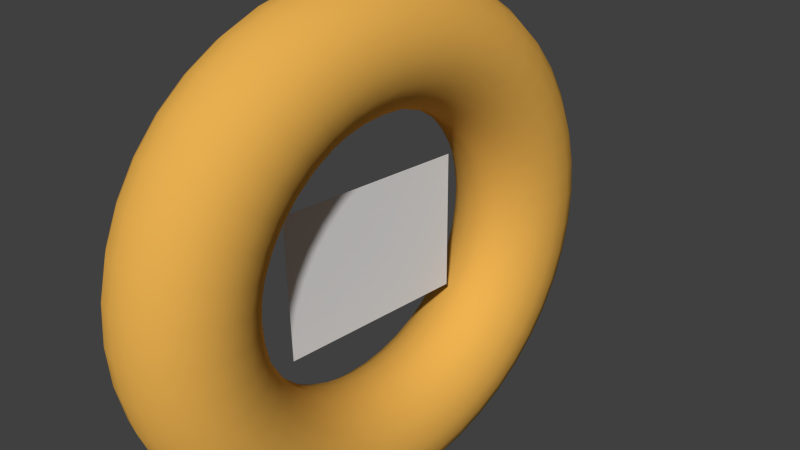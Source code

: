 # Source: GoalRing.blend  (saved by Blender 2.76.0; exported with 4.5.12 LTS)
import bpy
from mathutils import Matrix  # noqa: F401  (used for matrix-valued properties, if any)

bpy.ops.wm.read_factory_settings(use_empty=True)
scene = bpy.context.scene
scene.name = 'Scene'

# ---- collections
col_collection_1 = bpy.data.collections.new('Collection 1'); scene.collection.children.link(col_collection_1)

# ---- materials (node trees are filled in below, after node groups)
mat_material_001 = bpy.data.materials.new('Material.001')
mat_material_001.alpha_threshold = 0.0
mat_material_001.use_transparent_shadow = False
mat_material_001.diffuse_color = (0.8, 0.4256, 0.07918, 1.0)
mat_material_001.roughness = 0.5

# ---- material node trees

# ---- world
world_world = bpy.data.worlds.new('World'); scene.world = world_world
world_world.color = (0.05088, 0.05088, 0.05088)
world_world.use_sun_shadow = False
world_world.sun_shadow_jitter_overblur = 0.0
world_world.cycles.sampling_method = 'MANUAL'
world_world.cycles.sample_map_resolution = 256

# ---- cameras
cam_camera = bpy.data.cameras.new('Camera')
cam_camera.clip_end = 100.0
cam_camera.lens = 35.0
cam_camera.sensor_width = 32.0
cam_camera.sensor_height = 18.0
cam_camera.ortho_scale = 7.314
cam_camera.dof.focus_distance = 0.0
cam_camera.dof.aperture_fstop = 128.0

# ---- meshes
me_plane = bpy.data.meshes.new('Plane')
me_plane.from_pydata([(-1.0, -1.365, -4.906e-08), (1.0, -1.365, -4.906e-08), (-1.0, 1.365, 4.906e-08), (1.0, 1.365, 4.906e-08)], [], [(0, 1, 3, 2)])
_uv = me_plane.uv_layers.new(name='UVMap')
_uv.uv.foreach_set('vector', [0.05259, 0.8678, 0.05259, 0.2029, 0.9602, 0.2029, 0.9602, 0.8678])
me_plane.use_remesh_preserve_volume = False
me_plane.use_remesh_preserve_attributes = False
me_plane.use_mirror_vertex_groups = False
me_plane.update()
me_torus_001 = bpy.data.meshes.new('Torus.001')
me_torus_001.from_pydata([(1.89e-07, 5.011e-07, -3.605), (0.2735, 5.317e-07, -3.56), (0.5174, 5.467e-07, -3.428), (0.7052, 5.446e-07, -3.224), (0.8166, 5.254e-07, -2.97), (0.8395, 4.914e-07, -2.693), (0.7714, 4.461e-07, -2.425), (0.6197, 3.945e-07, -2.192), (0.4009, 3.422e-07, -2.022), (0.1386, 2.949e-07, -1.932), (-0.1386, 2.576e-07, -1.932), (-0.4009, 2.345e-07, -2.022), (-0.6197, 2.28e-07, -2.192), (-0.7714, 2.388e-07, -2.425), (-0.8395, 2.658e-07, -2.693), (-0.8166, 3.06e-07, -2.97), (-0.7052, 3.551e-07, -3.224), (-0.5174, 4.077e-07, -3.428), (-0.2735, 4.582e-07, -3.56), (1.89e-07, 0.5249, -3.567), (0.2735, 0.5183, -3.522), (0.5174, 0.4991, -3.391), (0.7052, 0.4694, -3.189), (0.8166, 0.4324, -2.938), (0.8395, 0.3922, -2.665), (0.7714, 0.353, -2.399), (0.6197, 0.3192, -2.169), (0.4009, 0.2944, -2.001), (0.1386, 0.2813, -1.911), (-0.1386, 0.2813, -1.911), (-0.4009, 0.2944, -2.001), (-0.6197, 0.3192, -2.169), (-0.7714, 0.353, -2.399), (-0.8395, 0.3922, -2.665), (-0.8166, 0.4324, -2.938), (-0.7052, 0.4694, -3.189), (-0.5174, 0.4991, -3.391), (-0.2735, 0.5183, -3.522), (1.89e-07, 1.039, -3.452), (0.2735, 1.026, -3.409), (0.5174, 0.9875, -3.282), (0.7052, 0.9287, -3.087), (0.8166, 0.8556, -2.844), (0.8395, 0.776, -2.579), (0.7714, 0.6985, -2.322), (0.6197, 0.6316, -2.099), (0.4009, 0.5826, -1.936), (0.1386, 0.5566, -1.85), (-0.1386, 0.5566, -1.85), (-0.4009, 0.5826, -1.936), (-0.6197, 0.6316, -2.099), (-0.7714, 0.6985, -2.322), (-0.8395, 0.776, -2.579), (-0.8166, 0.8556, -2.844), (-0.7052, 0.9287, -3.087), (-0.5174, 0.9875, -3.282), (-0.2735, 1.026, -3.409), (1.89e-07, 1.53, -3.264), (0.2735, 1.511, -3.223), (0.5174, 1.455, -3.104), (0.7052, 1.368, -2.919), (0.8166, 1.261, -2.689), (0.8395, 1.143, -2.439), (0.7714, 1.029, -2.195), (0.6197, 0.9306, -1.985), (0.4009, 0.8583, -1.831), (0.1386, 0.8201, -1.749), (-0.1386, 0.8201, -1.749), (-0.4009, 0.8583, -1.831), (-0.6197, 0.9306, -1.985), (-0.7714, 1.029, -2.195), (-0.8395, 1.143, -2.439), (-0.8166, 1.261, -2.689), (-0.7052, 1.368, -2.919), (-0.5174, 1.455, -3.104), (-0.2735, 1.511, -3.223), (-1.179e-08, 1.989, -3.007), (0.2735, 1.964, -2.969), (0.5174, 1.891, -2.859), (0.7052, 1.779, -2.689), (0.8166, 1.639, -2.477), (0.8395, 1.486, -2.246), (0.7714, 1.338, -2.022), (0.6197, 1.21, -1.828), (0.4009, 1.116, -1.686), (0.1386, 1.066, -1.611), (-0.1386, 1.066, -1.611), (-0.4009, 1.116, -1.686), (-0.6197, 1.21, -1.828), (-0.7714, 1.338, -2.022), (-0.8395, 1.486, -2.246), (-0.8166, 1.639, -2.477), (-0.7052, 1.779, -2.689), (-0.5174, 1.891, -2.859), (-0.2735, 1.964, -2.969), (-1.179e-08, 2.406, -2.685), (0.2735, 2.375, -2.651), (0.5174, 2.287, -2.553), (0.7052, 2.151, -2.401), (0.8166, 1.982, -2.212), (0.8395, 1.797, -2.006), (0.7714, 1.618, -1.806), (0.6197, 1.463, -1.633), (0.4009, 1.349, -1.506), (0.1386, 1.289, -1.439), (-0.1386, 1.289, -1.439), (-0.4009, 1.349, -1.506), (-0.6197, 1.463, -1.633), (-0.7714, 1.618, -1.806), (-0.8395, 1.797, -2.006), (-0.8166, 1.982, -2.212), (-0.7052, 2.151, -2.401), (-0.5174, 2.287, -2.553), (-0.2735, 2.375, -2.651), (-1.179e-08, 2.771, -2.306), (0.2735, 2.736, -2.277), (0.5174, 2.635, -2.193), (0.7052, 2.478, -2.062), (0.8166, 2.283, -1.9), (0.8395, 2.07, -1.723), (0.7714, 1.864, -1.551), (0.6197, 1.685, -1.402), (0.4009, 1.554, -1.293), (0.1386, 1.485, -1.236), (-0.1386, 1.485, -1.236), (-0.4009, 1.554, -1.293), (-0.6197, 1.685, -1.402), (-0.7714, 1.864, -1.551), (-0.8395, 2.07, -1.723), (-0.8166, 2.283, -1.9), (-0.7052, 2.478, -2.062), (-0.5174, 2.635, -2.193), (-0.2735, 2.736, -2.277), (-2.126e-07, 3.077, -1.878), (0.2735, 3.038, -1.854), (0.5174, 2.926, -1.786), (0.7052, 2.752, -1.679), (0.8166, 2.535, -1.547), (0.8395, 2.299, -1.403), (0.7714, 2.07, -1.263), (0.6197, 1.871, -1.142), (0.4009, 1.726, -1.053), (0.1386, 1.649, -1.006), (-0.1386, 1.649, -1.006), (-0.4009, 1.726, -1.053), (-0.6197, 1.871, -1.142), (-0.7714, 2.07, -1.263), (-0.8395, 2.299, -1.403), (-0.8166, 2.535, -1.547), (-0.7052, 2.752, -1.679), (-0.5174, 2.926, -1.786), (-0.2735, 3.038, -1.854), (-2.126e-07, 3.318, -1.41), (0.2735, 3.276, -1.392), (0.5174, 3.155, -1.341), (0.7052, 2.967, -1.261), (0.8166, 2.733, -1.161), (0.8395, 2.479, -1.053), (0.7714, 2.231, -0.9483), (0.6197, 2.018, -0.8575), (0.4009, 1.861, -0.7909), (0.1386, 1.778, -0.7556), (-0.1386, 1.778, -0.7556), (-0.4009, 1.861, -0.7909), (-0.6197, 2.018, -0.8575), (-0.7714, 2.231, -0.9483), (-0.8395, 2.479, -1.053), (-0.8166, 2.733, -1.161), (-0.7052, 2.967, -1.261), (-0.5174, 3.155, -1.341), (-0.2735, 3.276, -1.392), (-3.13e-07, 3.488, -0.9119), (0.2735, 3.444, -0.9004), (0.5174, 3.316, -0.867), (0.7052, 3.119, -0.8154), (0.8166, 2.873, -0.7511), (0.8395, 2.606, -0.6812), (0.7714, 2.346, -0.6133), (0.6197, 2.121, -0.5545), (0.4009, 1.956, -0.5115), (0.1386, 1.869, -0.4887), (-0.1386, 1.869, -0.4887), (-0.4009, 1.956, -0.5115), (-0.6197, 2.121, -0.5545), (-0.7714, 2.346, -0.6133), (-0.8395, 2.606, -0.6812), (-0.8166, 2.873, -0.7511), (-0.7052, 3.119, -0.8154), (-0.5174, 3.316, -0.867), (-0.2735, 3.444, -0.9004), (-3.381e-07, 3.584, -0.3943), (0.2735, 3.538, -0.3893), (0.5174, 3.407, -0.3749), (0.7052, 3.204, -0.3526), (0.8166, 2.952, -0.3248), (0.8395, 2.677, -0.2946), (0.7714, 2.41, -0.2652), (0.6197, 2.179, -0.2398), (0.4009, 2.01, -0.2212), (0.1386, 1.92, -0.2113), (-0.1386, 1.92, -0.2113), (-0.4009, 2.01, -0.2212), (-0.6197, 2.179, -0.2398), (-0.7714, 2.41, -0.2652), (-0.8395, 2.677, -0.2946), (-0.8166, 2.952, -0.3248), (-0.7052, 3.204, -0.3526), (-0.5174, 3.407, -0.3749), (-0.2735, 3.538, -0.3893), (-3.758e-07, 3.603, 0.1317), (0.2735, 3.557, 0.13), (0.5174, 3.425, 0.1252), (0.7052, 3.222, 0.1177), (0.8166, 2.968, 0.1085), (0.8395, 2.692, 0.09837), (0.7714, 2.423, 0.08855), (0.6197, 2.191, 0.08007), (0.4009, 2.021, 0.07385), (0.1386, 1.931, 0.07056), (-0.1386, 1.931, 0.07056), (-0.4009, 2.021, 0.07385), (-0.6197, 2.191, 0.08007), (-0.7714, 2.423, 0.08855), (-0.8395, 2.692, 0.09837), (-0.8166, 2.968, 0.1085), (-0.7052, 3.222, 0.1177), (-0.5174, 3.425, 0.1252), (-0.2735, 3.557, 0.13), (-4.135e-07, 3.545, 0.6549), (0.2735, 3.5, 0.6466), (0.5174, 3.371, 0.6226), (0.7052, 3.17, 0.5855), (0.8166, 2.92, 0.5394), (0.8395, 2.649, 0.4892), (0.7714, 2.384, 0.4404), (0.6197, 2.156, 0.3982), (0.4009, 1.988, 0.3673), (0.1386, 1.9, 0.3509), (-0.1386, 1.9, 0.3509), (-0.4009, 1.988, 0.3673), (-0.6197, 2.156, 0.3982), (-0.7714, 2.384, 0.4404), (-0.8395, 2.649, 0.4892), (-0.8166, 2.92, 0.5394), (-0.7052, 3.17, 0.5855), (-0.5174, 3.371, 0.6226), (-0.2735, 3.5, 0.6466), (-4.135e-07, 3.412, 1.164), (0.2735, 3.369, 1.149), (0.5174, 3.244, 1.107), (0.7052, 3.051, 1.041), (0.8166, 2.811, 0.9589), (0.8395, 2.549, 0.8696), (0.7714, 2.295, 0.7828), (0.6197, 2.075, 0.7079), (0.4009, 1.914, 0.6529), (0.1386, 1.829, 0.6238), (-0.1386, 1.829, 0.6238), (-0.4009, 1.914, 0.6529), (-0.6197, 2.075, 0.7079), (-0.7714, 2.295, 0.7828), (-0.8395, 2.549, 0.8696), (-0.8166, 2.811, 0.9589), (-0.7052, 3.051, 1.041), (-0.5174, 3.244, 1.107), (-0.2735, 3.369, 1.149), (-4.135e-07, 3.206, 1.648), (0.2735, 3.166, 1.628), (0.5174, 3.048, 1.567), (0.7052, 2.867, 1.474), (0.8166, 2.641, 1.358), (0.8395, 2.395, 1.232), (0.7714, 2.156, 1.109), (0.6197, 1.95, 1.002), (0.4009, 1.798, 0.9246), (0.1386, 1.718, 0.8834), (-0.1386, 1.718, 0.8834), (-0.4009, 1.798, 0.9246), (-0.6197, 1.95, 1.002), (-0.7714, 2.156, 1.109), (-0.8395, 2.395, 1.232), (-0.8166, 2.641, 1.358), (-0.7052, 2.867, 1.474), (-0.5174, 3.048, 1.567), (-0.2735, 3.166, 1.628), (-4.135e-07, 2.932, 2.098), (0.2735, 2.895, 2.071), (0.5174, 2.788, 1.994), (0.7052, 2.622, 1.876), (0.8166, 2.415, 1.728), (0.8395, 2.19, 1.567), (0.7714, 1.972, 1.411), (0.6197, 1.783, 1.276), (0.4009, 1.645, 1.177), (0.1386, 1.571, 1.124), (-0.1386, 1.571, 1.124), (-0.4009, 1.645, 1.177), (-0.6197, 1.783, 1.276), (-0.7714, 1.972, 1.411), (-0.8395, 2.19, 1.567), (-0.8166, 2.415, 1.728), (-0.7052, 2.622, 1.876), (-0.5174, 2.788, 1.994), (-0.2735, 2.895, 2.071), (-4.135e-07, 2.595, 2.502), (0.2735, 2.563, 2.471), (0.5174, 2.468, 2.379), (0.7052, 2.321, 2.237), (0.8166, 2.138, 2.061), (0.8395, 1.939, 1.869), (0.7714, 1.745, 1.683), (0.6197, 1.578, 1.522), (0.4009, 1.456, 1.403), (0.1386, 1.391, 1.341), (-0.1386, 1.391, 1.341), (-0.4009, 1.456, 1.403), (-0.6197, 1.578, 1.522), (-0.7714, 1.745, 1.683), (-0.8395, 1.939, 1.869), (-0.8166, 2.138, 2.061), (-0.7052, 2.321, 2.237), (-0.5174, 2.468, 2.379), (-0.2735, 2.563, 2.471), (-4.135e-07, 2.203, 2.854), (0.2735, 2.176, 2.817), (0.5174, 2.095, 2.713), (0.7052, 1.97, 2.552), (0.8166, 1.815, 2.351), (0.8395, 1.646, 2.132), (0.7714, 1.482, 1.919), (0.6197, 1.34, 1.735), (0.4009, 1.236, 1.6), (0.1386, 1.181, 1.529), (-0.1386, 1.181, 1.529), (-0.4009, 1.236, 1.6), (-0.6197, 1.34, 1.735), (-0.7714, 1.482, 1.919), (-0.8395, 1.646, 2.132), (-0.8166, 1.815, 2.351), (-0.7052, 1.97, 2.552), (-0.5174, 2.095, 2.713), (-0.2735, 2.176, 2.817), (-4.135e-07, 1.764, 3.144), (0.2735, 1.742, 3.104), (0.5174, 1.678, 2.989), (0.7052, 1.578, 2.811), (0.8166, 1.453, 2.59), (0.8395, 1.318, 2.349), (0.7714, 1.187, 2.114), (0.6197, 1.073, 1.912), (0.4009, 0.9897, 1.763), (0.1386, 0.9456, 1.685), (-0.1386, 0.9456, 1.685), (-0.4009, 0.9897, 1.763), (-0.6197, 1.073, 1.912), (-0.7714, 1.187, 2.114), (-0.8395, 1.318, 2.349), (-0.8166, 1.453, 2.59), (-0.7052, 1.578, 2.811), (-0.5174, 1.678, 2.989), (-0.2735, 1.742, 3.104), (-4.135e-07, 1.288, 3.367), (0.2735, 1.272, 3.325), (0.5174, 1.224, 3.202), (0.7052, 1.152, 3.011), (0.8166, 1.061, 2.774), (0.8395, 0.9622, 2.516), (0.7714, 0.8661, 2.265), (0.6197, 0.7832, 2.048), (0.4009, 0.7224, 1.889), (0.1386, 0.6902, 1.805), (-0.1386, 0.6902, 1.805), (-0.4009, 0.7224, 1.889), (-0.6197, 0.7832, 2.048), (-0.7714, 0.8661, 2.265), (-0.8395, 0.9622, 2.516), (-0.8166, 1.061, 2.774), (-0.7052, 1.152, 3.011), (-0.5174, 1.224, 3.202), (-0.2735, 1.272, 3.325), (-2.126e-07, 0.7839, 3.519), (0.2735, 0.774, 3.474), (0.5174, 0.7453, 3.346), (0.7052, 0.7009, 3.147), (0.8166, 0.6457, 2.899), (0.8395, 0.5856, 2.629), (0.7714, 0.5272, 2.367), (0.6197, 0.4767, 2.14), (0.4009, 0.4397, 1.974), (0.1386, 0.4201, 1.886), (-0.1386, 0.4201, 1.886), (-0.4009, 0.4397, 1.974), (-0.6197, 0.4767, 2.14), (-0.7714, 0.5272, 2.367), (-0.8395, 0.5856, 2.629), (-0.8166, 0.6457, 2.899), (-0.7052, 0.7009, 3.147), (-0.5174, 0.7453, 3.346), (-0.2735, 0.774, 3.474), (-2.126e-07, 0.2632, 3.596), (0.2735, 0.2598, 3.55), (0.5174, 0.2502, 3.419), (0.7052, 0.2353, 3.215), (0.8166, 0.2168, 2.962), (0.8395, 0.1966, 2.686), (0.7714, 0.177, 2.418), (0.6197, 0.16, 2.187), (0.4009, 0.1476, 2.017), (0.1386, 0.141, 1.927), (-0.1386, 0.141, 1.927), (-0.4009, 0.1476, 2.017), (-0.6197, 0.16, 2.187), (-0.7714, 0.177, 2.418), (-0.8395, 0.1966, 2.686), (-0.8166, 0.2168, 2.962), (-0.7052, 0.2353, 3.215), (-0.5174, 0.2502, 3.419), (-0.2735, 0.2598, 3.55), (-2.126e-07, -0.2632, 3.596), (0.2735, -0.2598, 3.55), (0.5174, -0.2502, 3.419), (0.7052, -0.2353, 3.215), (0.8166, -0.2168, 2.962), (0.8395, -0.1966, 2.686), (0.7714, -0.177, 2.418), (0.6197, -0.16, 2.187), (0.4009, -0.1476, 2.017), (0.1386, -0.141, 1.927), (-0.1386, -0.141, 1.927), (-0.4009, -0.1476, 2.017), (-0.6197, -0.16, 2.187), (-0.7714, -0.177, 2.418), (-0.8395, -0.1966, 2.686), (-0.8166, -0.2168, 2.962), (-0.7052, -0.2353, 3.215), (-0.5174, -0.2502, 3.419), (-0.2735, -0.2598, 3.55), (-2.126e-07, -0.7839, 3.519), (0.2735, -0.774, 3.474), (0.5174, -0.7453, 3.346), (0.7052, -0.7009, 3.147), (0.8166, -0.6457, 2.899), (0.8395, -0.5856, 2.629), (0.7714, -0.5272, 2.367), (0.6197, -0.4767, 2.14), (0.4009, -0.4397, 1.974), (0.1386, -0.4201, 1.886), (-0.1386, -0.4201, 1.886), (-0.4009, -0.4397, 1.974), (-0.6197, -0.4767, 2.14), (-0.7714, -0.5272, 2.367), (-0.8395, -0.5856, 2.629), (-0.8166, -0.6457, 2.899), (-0.7052, -0.7009, 3.147), (-0.5174, -0.7453, 3.346), (-0.2735, -0.774, 3.474), (-1.179e-08, -1.288, 3.367), (0.2735, -1.272, 3.325), (0.5174, -1.224, 3.202), (0.7052, -1.152, 3.011), (0.8166, -1.061, 2.774), (0.8395, -0.9622, 2.516), (0.7714, -0.8661, 2.265), (0.6197, -0.7832, 2.048), (0.4009, -0.7224, 1.889), (0.1386, -0.6902, 1.805), (-0.1386, -0.6902, 1.805), (-0.4009, -0.7224, 1.889), (-0.6197, -0.7832, 2.048), (-0.7714, -0.8661, 2.265), (-0.8395, -0.9622, 2.516), (-0.8166, -1.061, 2.774), (-0.7052, -1.152, 3.011), (-0.5174, -1.224, 3.202), (-0.2735, -1.272, 3.325), (1.89e-07, -1.764, 3.144), (0.2735, -1.742, 3.104), (0.5174, -1.678, 2.989), (0.7052, -1.578, 2.811), (0.8166, -1.453, 2.59), (0.8395, -1.318, 2.349), (0.7714, -1.187, 2.114), (0.6197, -1.073, 1.912), (0.4009, -0.9897, 1.763), (0.1386, -0.9456, 1.685), (-0.1386, -0.9456, 1.685), (-0.4009, -0.9897, 1.763), (-0.6197, -1.073, 1.912), (-0.7714, -1.187, 2.114), (-0.8395, -1.318, 2.349), (-0.8166, -1.453, 2.59), (-0.7052, -1.578, 2.811), (-0.5174, -1.678, 2.989), (-0.2735, -1.742, 3.104), (1.89e-07, -2.203, 2.854), (0.2735, -2.176, 2.817), (0.5174, -2.095, 2.713), (0.7052, -1.97, 2.552), (0.8166, -1.815, 2.351), (0.8395, -1.646, 2.132), (0.7714, -1.482, 1.919), (0.6197, -1.34, 1.735), (0.4009, -1.236, 1.6), (0.1386, -1.181, 1.529), (-0.1386, -1.181, 1.529), (-0.4009, -1.236, 1.6), (-0.6197, -1.34, 1.735), (-0.7714, -1.482, 1.919), (-0.8395, -1.646, 2.132), (-0.8166, -1.815, 2.351), (-0.7052, -1.97, 2.552), (-0.5174, -2.095, 2.713), (-0.2735, -2.176, 2.817), (1.89e-07, -2.595, 2.502), (0.2735, -2.563, 2.471), (0.5174, -2.468, 2.379), (0.7052, -2.321, 2.237), (0.8166, -2.138, 2.061), (0.8395, -1.939, 1.869), (0.7714, -1.745, 1.683), (0.6197, -1.578, 1.522), (0.4009, -1.456, 1.403), (0.1386, -1.391, 1.341), (-0.1386, -1.391, 1.341), (-0.4009, -1.456, 1.403), (-0.6197, -1.578, 1.522), (-0.7714, -1.745, 1.683), (-0.8395, -1.939, 1.869), (-0.8166, -2.138, 2.061), (-0.7052, -2.321, 2.237), (-0.5174, -2.468, 2.379), (-0.2735, -2.563, 2.471), (3.899e-07, -2.932, 2.098), (0.2735, -2.895, 2.071), (0.5174, -2.788, 1.994), (0.7052, -2.622, 1.876), (0.8166, -2.415, 1.728), (0.8395, -2.19, 1.567), (0.7714, -1.972, 1.411), (0.6197, -1.783, 1.276), (0.4009, -1.645, 1.177), (0.1386, -1.571, 1.124), (-0.1386, -1.571, 1.124), (-0.4009, -1.645, 1.177), (-0.6197, -1.783, 1.276), (-0.7714, -1.972, 1.411), (-0.8395, -2.19, 1.567), (-0.8166, -2.415, 1.728), (-0.7052, -2.622, 1.876), (-0.5174, -2.788, 1.994), (-0.2735, -2.895, 2.071), (3.899e-07, -3.206, 1.648), (0.2735, -3.166, 1.628), (0.5174, -3.048, 1.567), (0.7052, -2.867, 1.474), (0.8166, -2.641, 1.358), (0.8395, -2.395, 1.232), (0.7714, -2.156, 1.109), (0.6197, -1.95, 1.002), (0.4009, -1.798, 0.9246), (0.1386, -1.718, 0.8834), (-0.1386, -1.718, 0.8834), (-0.4009, -1.798, 0.9246), (-0.6197, -1.95, 1.002), (-0.7714, -2.156, 1.109), (-0.8395, -2.395, 1.232), (-0.8166, -2.641, 1.358), (-0.7052, -2.867, 1.474), (-0.5174, -3.048, 1.567), (-0.2735, -3.166, 1.628), (4.903e-07, -3.412, 1.164), (0.2735, -3.369, 1.149), (0.5174, -3.244, 1.107), (0.7052, -3.051, 1.041), (0.8166, -2.811, 0.9589), (0.8395, -2.549, 0.8696), (0.7714, -2.295, 0.7828), (0.6197, -2.075, 0.7079), (0.4009, -1.914, 0.6529), (0.1386, -1.829, 0.6238), (-0.1386, -1.829, 0.6238), (-0.4009, -1.914, 0.6529), (-0.6197, -2.075, 0.7079), (-0.7714, -2.295, 0.7828), (-0.8395, -2.549, 0.8696), (-0.8166, -2.811, 0.9589), (-0.7052, -3.051, 1.041), (-0.5174, -3.244, 1.107), (-0.2735, -3.369, 1.149), (5.405e-07, -3.545, 0.6549), (0.2735, -3.5, 0.6466), (0.5174, -3.371, 0.6226), (0.7052, -3.17, 0.5855), (0.8166, -2.92, 0.5394), (0.8395, -2.649, 0.4892), (0.7714, -2.384, 0.4404), (0.6197, -2.156, 0.3982), (0.4009, -1.988, 0.3673), (0.1386, -1.9, 0.3509), (-0.1386, -1.9, 0.3509), (-0.4009, -1.988, 0.3673), (-0.6197, -2.156, 0.3982), (-0.7714, -2.384, 0.4404), (-0.8395, -2.649, 0.4892), (-0.8166, -2.92, 0.5394), (-0.7052, -3.17, 0.5855), (-0.5174, -3.371, 0.6226), (-0.2735, -3.5, 0.6466), (5.907e-07, -3.603, 0.1317), (0.2735, -3.557, 0.13), (0.5174, -3.425, 0.1252), (0.7052, -3.222, 0.1177), (0.8166, -2.968, 0.1085), (0.8395, -2.692, 0.09837), (0.7714, -2.423, 0.08855), (0.6197, -2.191, 0.08007), (0.4009, -2.021, 0.07385), (0.1386, -1.931, 0.07056), (-0.1386, -1.931, 0.07056), (-0.4009, -2.021, 0.07385), (-0.6197, -2.191, 0.08007), (-0.7714, -2.423, 0.08855), (-0.8395, -2.692, 0.09837), (-0.8166, -2.968, 0.1085), (-0.7052, -3.222, 0.1177), (-0.5174, -3.425, 0.1252), (-0.2735, -3.557, 0.13), (6.158e-07, -3.584, -0.3943), (0.2735, -3.538, -0.3893), (0.5174, -3.407, -0.3749), (0.7052, -3.204, -0.3526), (0.8166, -2.952, -0.3248), (0.8395, -2.677, -0.2946), (0.7714, -2.41, -0.2652), (0.6197, -2.179, -0.2398), (0.4009, -2.01, -0.2212), (0.1386, -1.92, -0.2113), (-0.1386, -1.92, -0.2113), (-0.4009, -2.01, -0.2212), (-0.6197, -2.179, -0.2398), (-0.7714, -2.41, -0.2652), (-0.8395, -2.677, -0.2946), (-0.8166, -2.952, -0.3248), (-0.7052, -3.204, -0.3526), (-0.5174, -3.407, -0.3749), (-0.2735, -3.538, -0.3893), (6.911e-07, -3.488, -0.9119), (0.2735, -3.444, -0.9004), (0.5174, -3.316, -0.867), (0.7052, -3.119, -0.8154), (0.8166, -2.873, -0.7511), (0.8395, -2.606, -0.6812), (0.7714, -2.346, -0.6133), (0.6197, -2.121, -0.5545), (0.4009, -1.956, -0.5115), (0.1386, -1.869, -0.4887), (-0.1386, -1.869, -0.4887), (-0.4009, -1.956, -0.5115), (-0.6197, -2.121, -0.5545), (-0.7714, -2.346, -0.6133), (-0.8395, -2.606, -0.6812), (-0.8166, -2.873, -0.7511), (-0.7052, -3.119, -0.8154), (-0.5174, -3.316, -0.867), (-0.2735, -3.444, -0.9004), (6.911e-07, -3.318, -1.41), (0.2735, -3.276, -1.392), (0.5174, -3.155, -1.341), (0.7052, -2.967, -1.261), (0.8166, -2.733, -1.161), (0.8395, -2.479, -1.053), (0.7714, -2.231, -0.9483), (0.6197, -2.018, -0.8575), (0.4009, -1.861, -0.7909), (0.1386, -1.778, -0.7556), (-0.1386, -1.778, -0.7556), (-0.4009, -1.861, -0.7909), (-0.6197, -2.018, -0.8575), (-0.7714, -2.231, -0.9483), (-0.8395, -2.479, -1.053), (-0.8166, -2.733, -1.161), (-0.7052, -2.967, -1.261), (-0.5174, -3.155, -1.341), (-0.2735, -3.276, -1.392), (5.907e-07, -3.077, -1.878), (0.2735, -3.038, -1.854), (0.5174, -2.926, -1.786), (0.7052, -2.752, -1.679), (0.8166, -2.535, -1.547), (0.8395, -2.299, -1.403), (0.7714, -2.07, -1.263), (0.6197, -1.871, -1.142), (0.4009, -1.726, -1.053), (0.1386, -1.649, -1.006), (-0.1386, -1.649, -1.006), (-0.4009, -1.726, -1.053), (-0.6197, -1.871, -1.142), (-0.7714, -2.07, -1.263), (-0.8395, -2.299, -1.403), (-0.8166, -2.535, -1.547), (-0.7052, -2.752, -1.679), (-0.5174, -2.926, -1.786), (-0.2735, -3.038, -1.854), (5.907e-07, -2.771, -2.306), (0.2735, -2.736, -2.277), (0.5174, -2.635, -2.193), (0.7052, -2.478, -2.062), (0.8166, -2.283, -1.9), (0.8395, -2.07, -1.723), (0.7714, -1.864, -1.551), (0.6197, -1.685, -1.402), (0.4009, -1.554, -1.293), (0.1386, -1.485, -1.236), (-0.1386, -1.485, -1.236), (-0.4009, -1.554, -1.293), (-0.6197, -1.685, -1.402), (-0.7714, -1.864, -1.551), (-0.8395, -2.07, -1.723), (-0.8166, -2.283, -1.9), (-0.7052, -2.478, -2.062), (-0.5174, -2.635, -2.193), (-0.2735, -2.736, -2.277), (5.907e-07, -2.406, -2.685), (0.2735, -2.375, -2.651), (0.5174, -2.287, -2.553), (0.7052, -2.151, -2.401), (0.8166, -1.982, -2.212), (0.8395, -1.797, -2.006), (0.7714, -1.618, -1.806), (0.6197, -1.463, -1.633), (0.4009, -1.349, -1.506), (0.1386, -1.289, -1.439), (-0.1386, -1.289, -1.439), (-0.4009, -1.349, -1.506), (-0.6197, -1.463, -1.633), (-0.7714, -1.618, -1.806), (-0.8395, -1.797, -2.006), (-0.8166, -1.982, -2.212), (-0.7052, -2.151, -2.401), (-0.5174, -2.287, -2.553), (-0.2735, -2.375, -2.651), (5.907e-07, -1.989, -3.007), (0.2735, -1.964, -2.969), (0.5174, -1.891, -2.859), (0.7052, -1.779, -2.689), (0.8166, -1.639, -2.477), (0.8395, -1.486, -2.246), (0.7714, -1.338, -2.022), (0.6197, -1.21, -1.828), (0.4009, -1.116, -1.686), (0.1386, -1.066, -1.611), (-0.1386, -1.066, -1.611), (-0.4009, -1.116, -1.686), (-0.6197, -1.21, -1.828), (-0.7714, -1.338, -2.022), (-0.8395, -1.486, -2.246), (-0.8166, -1.639, -2.477), (-0.7052, -1.779, -2.689), (-0.5174, -1.891, -2.859), (-0.2735, -1.964, -2.969), (5.907e-07, -1.53, -3.264), (0.2735, -1.511, -3.223), (0.5174, -1.455, -3.104), (0.7052, -1.368, -2.919), (0.8166, -1.261, -2.689), (0.8395, -1.143, -2.439), (0.7714, -1.029, -2.195), (0.6197, -0.9306, -1.985), (0.4009, -0.8583, -1.831), (0.1386, -0.8201, -1.749), (-0.1386, -0.8201, -1.749), (-0.4009, -0.8583, -1.831), (-0.6197, -0.9306, -1.985), (-0.7714, -1.029, -2.195), (-0.8395, -1.143, -2.439), (-0.8166, -1.261, -2.689), (-0.7052, -1.368, -2.919), (-0.5174, -1.455, -3.104), (-0.2735, -1.511, -3.223), (5.907e-07, -1.039, -3.452), (0.2735, -1.026, -3.409), (0.5174, -0.9875, -3.282), (0.7052, -0.9287, -3.087), (0.8166, -0.8556, -2.844), (0.8395, -0.776, -2.579), (0.7714, -0.6985, -2.322), (0.6197, -0.6316, -2.099), (0.4009, -0.5826, -1.936), (0.1386, -0.5566, -1.85), (-0.1386, -0.5566, -1.85), (-0.4009, -0.5826, -1.936), (-0.6197, -0.6316, -2.099), (-0.7714, -0.6985, -2.322), (-0.8395, -0.776, -2.579), (-0.8166, -0.8556, -2.844), (-0.7052, -0.9287, -3.087), (-0.5174, -0.9875, -3.282), (-0.2735, -1.026, -3.409), (5.907e-07, -0.5249, -3.567), (0.2735, -0.5183, -3.522), (0.5174, -0.4991, -3.391), (0.7052, -0.4694, -3.189), (0.8166, -0.4324, -2.938), (0.8395, -0.3922, -2.665), (0.7714, -0.353, -2.399), (0.6197, -0.3192, -2.169), (0.4009, -0.2944, -2.001), (0.1386, -0.2813, -1.911), (-0.1386, -0.2813, -1.911), (-0.4009, -0.2944, -2.001), (-0.6197, -0.3192, -2.169), (-0.7714, -0.353, -2.399), (-0.8395, -0.3922, -2.665), (-0.8166, -0.4324, -2.938), (-0.7052, -0.4694, -3.189), (-0.5174, -0.4991, -3.391), (-0.2735, -0.5183, -3.522)], [], [(0, 19, 20, 1), (1, 20, 21, 2), (2, 21, 22, 3), (3, 22, 23, 4), (4, 23, 24, 5), (5, 24, 25, 6), (6, 25, 26, 7), (7, 26, 27, 8), (8, 27, 28, 9), (9, 28, 29, 10), (10, 29, 30, 11), (11, 30, 31, 12), (12, 31, 32, 13), (13, 32, 33, 14), (14, 33, 34, 15), (15, 34, 35, 16), (16, 35, 36, 17), (17, 36, 37, 18), (0, 18, 37, 19), (19, 38, 39, 20), (20, 39, 40, 21), (21, 40, 41, 22), (22, 41, 42, 23), (23, 42, 43, 24), (24, 43, 44, 25), (25, 44, 45, 26), (26, 45, 46, 27), (27, 46, 47, 28), (28, 47, 48, 29), (29, 48, 49, 30), (30, 49, 50, 31), (31, 50, 51, 32), (32, 51, 52, 33), (33, 52, 53, 34), (34, 53, 54, 35), (35, 54, 55, 36), (36, 55, 56, 37), (37, 56, 38, 19), (38, 57, 58, 39), (39, 58, 59, 40), (40, 59, 60, 41), (41, 60, 61, 42), (42, 61, 62, 43), (43, 62, 63, 44), (44, 63, 64, 45), (45, 64, 65, 46), (46, 65, 66, 47), (47, 66, 67, 48), (48, 67, 68, 49), (49, 68, 69, 50), (50, 69, 70, 51), (51, 70, 71, 52), (52, 71, 72, 53), (53, 72, 73, 54), (54, 73, 74, 55), (55, 74, 75, 56), (56, 75, 57, 38), (57, 76, 77, 58), (58, 77, 78, 59), (59, 78, 79, 60), (60, 79, 80, 61), (61, 80, 81, 62), (62, 81, 82, 63), (63, 82, 83, 64), (64, 83, 84, 65), (65, 84, 85, 66), (66, 85, 86, 67), (67, 86, 87, 68), (68, 87, 88, 69), (69, 88, 89, 70), (70, 89, 90, 71), (71, 90, 91, 72), (72, 91, 92, 73), (73, 92, 93, 74), (74, 93, 94, 75), (75, 94, 76, 57), (76, 95, 96, 77), (77, 96, 97, 78), (78, 97, 98, 79), (79, 98, 99, 80), (80, 99, 100, 81), (81, 100, 101, 82), (82, 101, 102, 83), (83, 102, 103, 84), (84, 103, 104, 85), (85, 104, 105, 86), (86, 105, 106, 87), (87, 106, 107, 88), (88, 107, 108, 89), (89, 108, 109, 90), (90, 109, 110, 91), (91, 110, 111, 92), (92, 111, 112, 93), (93, 112, 113, 94), (94, 113, 95, 76), (95, 114, 115, 96), (96, 115, 116, 97), (97, 116, 117, 98), (98, 117, 118, 99), (99, 118, 119, 100), (100, 119, 120, 101), (101, 120, 121, 102), (102, 121, 122, 103), (103, 122, 123, 104), (104, 123, 124, 105), (105, 124, 125, 106), (106, 125, 126, 107), (107, 126, 127, 108), (108, 127, 128, 109), (109, 128, 129, 110), (110, 129, 130, 111), (111, 130, 131, 112), (112, 131, 132, 113), (113, 132, 114, 95), (114, 133, 134, 115), (115, 134, 135, 116), (116, 135, 136, 117), (117, 136, 137, 118), (118, 137, 138, 119), (119, 138, 139, 120), (120, 139, 140, 121), (121, 140, 141, 122), (122, 141, 142, 123), (123, 142, 143, 124), (124, 143, 144, 125), (125, 144, 145, 126), (126, 145, 146, 127), (127, 146, 147, 128), (128, 147, 148, 129), (129, 148, 149, 130), (130, 149, 150, 131), (131, 150, 151, 132), (132, 151, 133, 114), (133, 152, 153, 134), (134, 153, 154, 135), (135, 154, 155, 136), (136, 155, 156, 137), (137, 156, 157, 138), (138, 157, 158, 139), (139, 158, 159, 140), (140, 159, 160, 141), (141, 160, 161, 142), (142, 161, 162, 143), (143, 162, 163, 144), (144, 163, 164, 145), (145, 164, 165, 146), (146, 165, 166, 147), (147, 166, 167, 148), (148, 167, 168, 149), (149, 168, 169, 150), (150, 169, 170, 151), (151, 170, 152, 133), (152, 171, 172, 153), (153, 172, 173, 154), (154, 173, 174, 155), (155, 174, 175, 156), (156, 175, 176, 157), (157, 176, 177, 158), (158, 177, 178, 159), (159, 178, 179, 160), (160, 179, 180, 161), (161, 180, 181, 162), (162, 181, 182, 163), (163, 182, 183, 164), (164, 183, 184, 165), (165, 184, 185, 166), (166, 185, 186, 167), (167, 186, 187, 168), (168, 187, 188, 169), (169, 188, 189, 170), (170, 189, 171, 152), (171, 190, 191, 172), (172, 191, 192, 173), (173, 192, 193, 174), (174, 193, 194, 175), (175, 194, 195, 176), (176, 195, 196, 177), (177, 196, 197, 178), (178, 197, 198, 179), (179, 198, 199, 180), (180, 199, 200, 181), (181, 200, 201, 182), (182, 201, 202, 183), (183, 202, 203, 184), (184, 203, 204, 185), (185, 204, 205, 186), (186, 205, 206, 187), (187, 206, 207, 188), (188, 207, 208, 189), (189, 208, 190, 171), (190, 209, 210, 191), (191, 210, 211, 192), (192, 211, 212, 193), (193, 212, 213, 194), (194, 213, 214, 195), (195, 214, 215, 196), (196, 215, 216, 197), (197, 216, 217, 198), (198, 217, 218, 199), (199, 218, 219, 200), (200, 219, 220, 201), (201, 220, 221, 202), (202, 221, 222, 203), (203, 222, 223, 204), (204, 223, 224, 205), (205, 224, 225, 206), (206, 225, 226, 207), (207, 226, 227, 208), (208, 227, 209, 190), (209, 228, 229, 210), (210, 229, 230, 211), (211, 230, 231, 212), (212, 231, 232, 213), (213, 232, 233, 214), (214, 233, 234, 215), (215, 234, 235, 216), (216, 235, 236, 217), (217, 236, 237, 218), (218, 237, 238, 219), (219, 238, 239, 220), (220, 239, 240, 221), (221, 240, 241, 222), (222, 241, 242, 223), (223, 242, 243, 224), (224, 243, 244, 225), (225, 244, 245, 226), (226, 245, 246, 227), (227, 246, 228, 209), (228, 247, 248, 229), (229, 248, 249, 230), (230, 249, 250, 231), (231, 250, 251, 232), (232, 251, 252, 233), (233, 252, 253, 234), (234, 253, 254, 235), (235, 254, 255, 236), (236, 255, 256, 237), (237, 256, 257, 238), (238, 257, 258, 239), (239, 258, 259, 240), (240, 259, 260, 241), (241, 260, 261, 242), (242, 261, 262, 243), (243, 262, 263, 244), (244, 263, 264, 245), (245, 264, 265, 246), (246, 265, 247, 228), (247, 266, 267, 248), (248, 267, 268, 249), (249, 268, 269, 250), (250, 269, 270, 251), (251, 270, 271, 252), (252, 271, 272, 253), (253, 272, 273, 254), (254, 273, 274, 255), (255, 274, 275, 256), (256, 275, 276, 257), (257, 276, 277, 258), (258, 277, 278, 259), (259, 278, 279, 260), (260, 279, 280, 261), (261, 280, 281, 262), (262, 281, 282, 263), (263, 282, 283, 264), (264, 283, 284, 265), (265, 284, 266, 247), (266, 285, 286, 267), (267, 286, 287, 268), (268, 287, 288, 269), (269, 288, 289, 270), (270, 289, 290, 271), (271, 290, 291, 272), (272, 291, 292, 273), (273, 292, 293, 274), (274, 293, 294, 275), (275, 294, 295, 276), (276, 295, 296, 277), (277, 296, 297, 278), (278, 297, 298, 279), (279, 298, 299, 280), (280, 299, 300, 281), (281, 300, 301, 282), (282, 301, 302, 283), (283, 302, 303, 284), (284, 303, 285, 266), (285, 304, 305, 286), (286, 305, 306, 287), (287, 306, 307, 288), (288, 307, 308, 289), (289, 308, 309, 290), (290, 309, 310, 291), (291, 310, 311, 292), (292, 311, 312, 293), (293, 312, 313, 294), (294, 313, 314, 295), (295, 314, 315, 296), (296, 315, 316, 297), (297, 316, 317, 298), (298, 317, 318, 299), (299, 318, 319, 300), (300, 319, 320, 301), (301, 320, 321, 302), (302, 321, 322, 303), (303, 322, 304, 285), (304, 323, 324, 305), (305, 324, 325, 306), (306, 325, 326, 307), (307, 326, 327, 308), (308, 327, 328, 309), (309, 328, 329, 310), (310, 329, 330, 311), (311, 330, 331, 312), (312, 331, 332, 313), (313, 332, 333, 314), (314, 333, 334, 315), (315, 334, 335, 316), (316, 335, 336, 317), (317, 336, 337, 318), (318, 337, 338, 319), (319, 338, 339, 320), (320, 339, 340, 321), (321, 340, 341, 322), (322, 341, 323, 304), (323, 342, 343, 324), (324, 343, 344, 325), (325, 344, 345, 326), (326, 345, 346, 327), (327, 346, 347, 328), (328, 347, 348, 329), (329, 348, 349, 330), (330, 349, 350, 331), (331, 350, 351, 332), (332, 351, 352, 333), (333, 352, 353, 334), (334, 353, 354, 335), (335, 354, 355, 336), (336, 355, 356, 337), (337, 356, 357, 338), (338, 357, 358, 339), (339, 358, 359, 340), (340, 359, 360, 341), (341, 360, 342, 323), (342, 361, 362, 343), (343, 362, 363, 344), (344, 363, 364, 345), (345, 364, 365, 346), (346, 365, 366, 347), (347, 366, 367, 348), (348, 367, 368, 349), (349, 368, 369, 350), (350, 369, 370, 351), (351, 370, 371, 352), (352, 371, 372, 353), (353, 372, 373, 354), (354, 373, 374, 355), (355, 374, 375, 356), (356, 375, 376, 357), (357, 376, 377, 358), (358, 377, 378, 359), (359, 378, 379, 360), (360, 379, 361, 342), (361, 380, 381, 362), (362, 381, 382, 363), (363, 382, 383, 364), (364, 383, 384, 365), (365, 384, 385, 366), (366, 385, 386, 367), (367, 386, 387, 368), (368, 387, 388, 369), (369, 388, 389, 370), (370, 389, 390, 371), (371, 390, 391, 372), (372, 391, 392, 373), (373, 392, 393, 374), (374, 393, 394, 375), (375, 394, 395, 376), (376, 395, 396, 377), (377, 396, 397, 378), (378, 397, 398, 379), (379, 398, 380, 361), (380, 399, 400, 381), (381, 400, 401, 382), (382, 401, 402, 383), (383, 402, 403, 384), (384, 403, 404, 385), (385, 404, 405, 386), (386, 405, 406, 387), (387, 406, 407, 388), (388, 407, 408, 389), (389, 408, 409, 390), (390, 409, 410, 391), (391, 410, 411, 392), (392, 411, 412, 393), (393, 412, 413, 394), (394, 413, 414, 395), (395, 414, 415, 396), (396, 415, 416, 397), (397, 416, 417, 398), (398, 417, 399, 380), (399, 418, 419, 400), (400, 419, 420, 401), (401, 420, 421, 402), (402, 421, 422, 403), (403, 422, 423, 404), (404, 423, 424, 405), (405, 424, 425, 406), (406, 425, 426, 407), (407, 426, 427, 408), (408, 427, 428, 409), (409, 428, 429, 410), (410, 429, 430, 411), (411, 430, 431, 412), (412, 431, 432, 413), (413, 432, 433, 414), (414, 433, 434, 415), (415, 434, 435, 416), (416, 435, 436, 417), (417, 436, 418, 399), (418, 437, 438, 419), (419, 438, 439, 420), (420, 439, 440, 421), (421, 440, 441, 422), (422, 441, 442, 423), (423, 442, 443, 424), (424, 443, 444, 425), (425, 444, 445, 426), (426, 445, 446, 427), (427, 446, 447, 428), (428, 447, 448, 429), (429, 448, 449, 430), (430, 449, 450, 431), (431, 450, 451, 432), (432, 451, 452, 433), (433, 452, 453, 434), (434, 453, 454, 435), (435, 454, 455, 436), (436, 455, 437, 418), (437, 456, 457, 438), (438, 457, 458, 439), (439, 458, 459, 440), (440, 459, 460, 441), (441, 460, 461, 442), (442, 461, 462, 443), (443, 462, 463, 444), (444, 463, 464, 445), (445, 464, 465, 446), (446, 465, 466, 447), (447, 466, 467, 448), (448, 467, 468, 449), (449, 468, 469, 450), (450, 469, 470, 451), (451, 470, 471, 452), (452, 471, 472, 453), (453, 472, 473, 454), (454, 473, 474, 455), (455, 474, 456, 437), (456, 475, 476, 457), (457, 476, 477, 458), (458, 477, 478, 459), (459, 478, 479, 460), (460, 479, 480, 461), (461, 480, 481, 462), (462, 481, 482, 463), (463, 482, 483, 464), (464, 483, 484, 465), (465, 484, 485, 466), (466, 485, 486, 467), (467, 486, 487, 468), (468, 487, 488, 469), (469, 488, 489, 470), (470, 489, 490, 471), (471, 490, 491, 472), (472, 491, 492, 473), (473, 492, 493, 474), (474, 493, 475, 456), (475, 494, 495, 476), (476, 495, 496, 477), (477, 496, 497, 478), (478, 497, 498, 479), (479, 498, 499, 480), (480, 499, 500, 481), (481, 500, 501, 482), (482, 501, 502, 483), (483, 502, 503, 484), (484, 503, 504, 485), (485, 504, 505, 486), (486, 505, 506, 487), (487, 506, 507, 488), (488, 507, 508, 489), (489, 508, 509, 490), (490, 509, 510, 491), (491, 510, 511, 492), (492, 511, 512, 493), (493, 512, 494, 475), (494, 513, 514, 495), (495, 514, 515, 496), (496, 515, 516, 497), (497, 516, 517, 498), (498, 517, 518, 499), (499, 518, 519, 500), (500, 519, 520, 501), (501, 520, 521, 502), (502, 521, 522, 503), (503, 522, 523, 504), (504, 523, 524, 505), (505, 524, 525, 506), (506, 525, 526, 507), (507, 526, 527, 508), (508, 527, 528, 509), (509, 528, 529, 510), (510, 529, 530, 511), (511, 530, 531, 512), (512, 531, 513, 494), (513, 532, 533, 514), (514, 533, 534, 515), (515, 534, 535, 516), (516, 535, 536, 517), (517, 536, 537, 518), (518, 537, 538, 519), (519, 538, 539, 520), (520, 539, 540, 521), (521, 540, 541, 522), (522, 541, 542, 523), (523, 542, 543, 524), (524, 543, 544, 525), (525, 544, 545, 526), (526, 545, 546, 527), (527, 546, 547, 528), (528, 547, 548, 529), (529, 548, 549, 530), (530, 549, 550, 531), (531, 550, 532, 513), (532, 551, 552, 533), (533, 552, 553, 534), (534, 553, 554, 535), (535, 554, 555, 536), (536, 555, 556, 537), (537, 556, 557, 538), (538, 557, 558, 539), (539, 558, 559, 540), (540, 559, 560, 541), (541, 560, 561, 542), (542, 561, 562, 543), (543, 562, 563, 544), (544, 563, 564, 545), (545, 564, 565, 546), (546, 565, 566, 547), (547, 566, 567, 548), (548, 567, 568, 549), (549, 568, 569, 550), (550, 569, 551, 532), (551, 570, 571, 552), (552, 571, 572, 553), (553, 572, 573, 554), (554, 573, 574, 555), (555, 574, 575, 556), (556, 575, 576, 557), (557, 576, 577, 558), (558, 577, 578, 559), (559, 578, 579, 560), (560, 579, 580, 561), (561, 580, 581, 562), (562, 581, 582, 563), (563, 582, 583, 564), (564, 583, 584, 565), (565, 584, 585, 566), (566, 585, 586, 567), (567, 586, 587, 568), (568, 587, 588, 569), (569, 588, 570, 551), (570, 589, 590, 571), (571, 590, 591, 572), (572, 591, 592, 573), (573, 592, 593, 574), (574, 593, 594, 575), (575, 594, 595, 576), (576, 595, 596, 577), (577, 596, 597, 578), (578, 597, 598, 579), (579, 598, 599, 580), (580, 599, 600, 581), (581, 600, 601, 582), (582, 601, 602, 583), (583, 602, 603, 584), (584, 603, 604, 585), (585, 604, 605, 586), (586, 605, 606, 587), (587, 606, 607, 588), (588, 607, 589, 570), (589, 608, 609, 590), (590, 609, 610, 591), (591, 610, 611, 592), (592, 611, 612, 593), (593, 612, 613, 594), (594, 613, 614, 595), (595, 614, 615, 596), (596, 615, 616, 597), (597, 616, 617, 598), (598, 617, 618, 599), (599, 618, 619, 600), (600, 619, 620, 601), (601, 620, 621, 602), (602, 621, 622, 603), (603, 622, 623, 604), (604, 623, 624, 605), (605, 624, 625, 606), (606, 625, 626, 607), (607, 626, 608, 589), (608, 627, 628, 609), (609, 628, 629, 610), (610, 629, 630, 611), (611, 630, 631, 612), (612, 631, 632, 613), (613, 632, 633, 614), (614, 633, 634, 615), (615, 634, 635, 616), (616, 635, 636, 617), (617, 636, 637, 618), (618, 637, 638, 619), (619, 638, 639, 620), (620, 639, 640, 621), (621, 640, 641, 622), (622, 641, 642, 623), (623, 642, 643, 624), (624, 643, 644, 625), (625, 644, 645, 626), (626, 645, 627, 608), (627, 646, 647, 628), (628, 647, 648, 629), (629, 648, 649, 630), (630, 649, 650, 631), (631, 650, 651, 632), (632, 651, 652, 633), (633, 652, 653, 634), (634, 653, 654, 635), (635, 654, 655, 636), (636, 655, 656, 637), (637, 656, 657, 638), (638, 657, 658, 639), (639, 658, 659, 640), (640, 659, 660, 641), (641, 660, 661, 642), (642, 661, 662, 643), (643, 662, 663, 644), (644, 663, 664, 645), (645, 664, 646, 627), (646, 665, 666, 647), (647, 666, 667, 648), (648, 667, 668, 649), (649, 668, 669, 650), (650, 669, 670, 651), (651, 670, 671, 652), (652, 671, 672, 653), (653, 672, 673, 654), (654, 673, 674, 655), (655, 674, 675, 656), (656, 675, 676, 657), (657, 676, 677, 658), (658, 677, 678, 659), (659, 678, 679, 660), (660, 679, 680, 661), (661, 680, 681, 662), (662, 681, 682, 663), (663, 682, 683, 664), (664, 683, 665, 646), (665, 684, 685, 666), (666, 685, 686, 667), (667, 686, 687, 668), (668, 687, 688, 669), (669, 688, 689, 670), (670, 689, 690, 671), (671, 690, 691, 672), (672, 691, 692, 673), (673, 692, 693, 674), (674, 693, 694, 675), (675, 694, 695, 676), (676, 695, 696, 677), (677, 696, 697, 678), (678, 697, 698, 679), (679, 698, 699, 680), (680, 699, 700, 681), (681, 700, 701, 682), (682, 701, 702, 683), (683, 702, 684, 665), (684, 703, 704, 685), (685, 704, 705, 686), (686, 705, 706, 687), (687, 706, 707, 688), (688, 707, 708, 689), (689, 708, 709, 690), (690, 709, 710, 691), (691, 710, 711, 692), (692, 711, 712, 693), (693, 712, 713, 694), (694, 713, 714, 695), (695, 714, 715, 696), (696, 715, 716, 697), (697, 716, 717, 698), (698, 717, 718, 699), (699, 718, 719, 700), (700, 719, 720, 701), (701, 720, 721, 702), (702, 721, 703, 684), (703, 722, 723, 704), (704, 723, 724, 705), (705, 724, 725, 706), (706, 725, 726, 707), (707, 726, 727, 708), (708, 727, 728, 709), (709, 728, 729, 710), (710, 729, 730, 711), (711, 730, 731, 712), (712, 731, 732, 713), (713, 732, 733, 714), (714, 733, 734, 715), (715, 734, 735, 716), (716, 735, 736, 717), (717, 736, 737, 718), (718, 737, 738, 719), (719, 738, 739, 720), (720, 739, 740, 721), (721, 740, 722, 703), (722, 741, 742, 723), (723, 742, 743, 724), (724, 743, 744, 725), (725, 744, 745, 726), (726, 745, 746, 727), (727, 746, 747, 728), (728, 747, 748, 729), (729, 748, 749, 730), (730, 749, 750, 731), (731, 750, 751, 732), (732, 751, 752, 733), (733, 752, 753, 734), (734, 753, 754, 735), (735, 754, 755, 736), (736, 755, 756, 737), (737, 756, 757, 738), (738, 757, 758, 739), (739, 758, 759, 740), (740, 759, 741, 722), (741, 760, 761, 742), (742, 761, 762, 743), (743, 762, 763, 744), (744, 763, 764, 745), (745, 764, 765, 746), (746, 765, 766, 747), (747, 766, 767, 748), (748, 767, 768, 749), (749, 768, 769, 750), (750, 769, 770, 751), (751, 770, 771, 752), (752, 771, 772, 753), (753, 772, 773, 754), (754, 773, 774, 755), (755, 774, 775, 756), (756, 775, 776, 757), (757, 776, 777, 758), (758, 777, 778, 759), (759, 778, 760, 741), (760, 779, 780, 761), (761, 780, 781, 762), (762, 781, 782, 763), (763, 782, 783, 764), (764, 783, 784, 765), (765, 784, 785, 766), (766, 785, 786, 767), (767, 786, 787, 768), (768, 787, 788, 769), (769, 788, 789, 770), (770, 789, 790, 771), (771, 790, 791, 772), (772, 791, 792, 773), (773, 792, 793, 774), (774, 793, 794, 775), (775, 794, 795, 776), (776, 795, 796, 777), (777, 796, 797, 778), (778, 797, 779, 760), (779, 798, 799, 780), (780, 799, 800, 781), (781, 800, 801, 782), (782, 801, 802, 783), (783, 802, 803, 784), (784, 803, 804, 785), (785, 804, 805, 786), (786, 805, 806, 787), (787, 806, 807, 788), (788, 807, 808, 789), (789, 808, 809, 790), (790, 809, 810, 791), (791, 810, 811, 792), (792, 811, 812, 793), (793, 812, 813, 794), (794, 813, 814, 795), (795, 814, 815, 796), (796, 815, 816, 797), (797, 816, 798, 779), (798, 0, 1, 799), (799, 1, 2, 800), (800, 2, 3, 801), (801, 3, 4, 802), (802, 4, 5, 803), (803, 5, 6, 804), (804, 6, 7, 805), (805, 7, 8, 806), (806, 8, 9, 807), (807, 9, 10, 808), (808, 10, 11, 809), (809, 11, 12, 810), (810, 12, 13, 811), (811, 13, 14, 812), (812, 14, 15, 813), (813, 15, 16, 814), (814, 16, 17, 815), (815, 17, 18, 816), (816, 18, 0, 798)])
me_torus_001.polygons.foreach_set('use_smooth', [True] * 817)
me_torus_001.materials.append(mat_material_001)
me_torus_001.use_remesh_preserve_volume = False
me_torus_001.use_remesh_preserve_attributes = False
me_torus_001.use_mirror_vertex_groups = False
me_torus_001.update()

# ---- objects
ob_plane = bpy.data.objects.new('Plane', me_plane)
ob_torus_001 = bpy.data.objects.new('Torus.001', me_torus_001)
ob_camera = bpy.data.objects.new('Camera', cam_camera)

# ---- transforms, parenting, visibility, modifiers, constraints
ob_plane.location = (0.0, 0.0, 0.0)
ob_plane.rotation_euler = (-1.344e-07, 1.571, 0.0)
ob_plane.lineart.crease_threshold = 0.0
ob_torus_001.location = (0.0, 0.0, 0.0)
ob_torus_001.lineart.crease_threshold = 0.0
ob_camera.location = (7.481, -6.508, 5.344)
ob_camera.rotation_euler = (1.109, 0.01082, 0.8149)
ob_camera.lock_rotations_4d = False
ob_camera.empty_display_type = 'ARROWS'
ob_camera.color = (0.0, 0.0, 0.0, 0.0)
ob_camera.display_type = 'WIRE'
ob_camera.lineart.crease_threshold = 0.0

# ---- collection membership
col_collection_1.objects.link(ob_plane)
col_collection_1.objects.link(ob_torus_001)
col_collection_1.objects.link(ob_camera)

# ---- scene / render settings (as saved in the file)
scene.camera = ob_camera
scene.frame_start = 1; scene.frame_end = 250; scene.frame_set(1)
scene.render.engine = 'BLENDER_EEVEE_NEXT'
scene.render.resolution_percentage = 50
scene.render.fps = 60
scene.render.dither_intensity = 0.0
scene.cycles.use_denoising = False
scene.cycles.samples = 10
scene.cycles.sampling_pattern = 'TABULATED_SOBOL'
scene.cycles.light_sampling_threshold = 0.0
scene.cycles.use_adaptive_sampling = False
scene.cycles.use_light_tree = False
scene.cycles.blur_glossy = 0.0
scene.cycles.pixel_filter_type = 'GAUSSIAN'
scene.cycles.sample_clamp_indirect = 0.0
scene.view_settings.view_transform = 'Standard'
bpy.context.view_layer.update()

# ---- added for rendering (the .blend has no usable light): sun
light_auto_sun = bpy.data.lights.new('AutoSun', 'SUN')
light_auto_sun.energy = 3.0
light_auto_sun.angle = 0.0523599
ob_auto_sun = bpy.data.objects.new('AutoSun', light_auto_sun)
scene.collection.objects.link(ob_auto_sun)
ob_auto_sun.rotation_euler = (0.872665, 0.174533, 0.523599)
bpy.context.view_layer.update()
